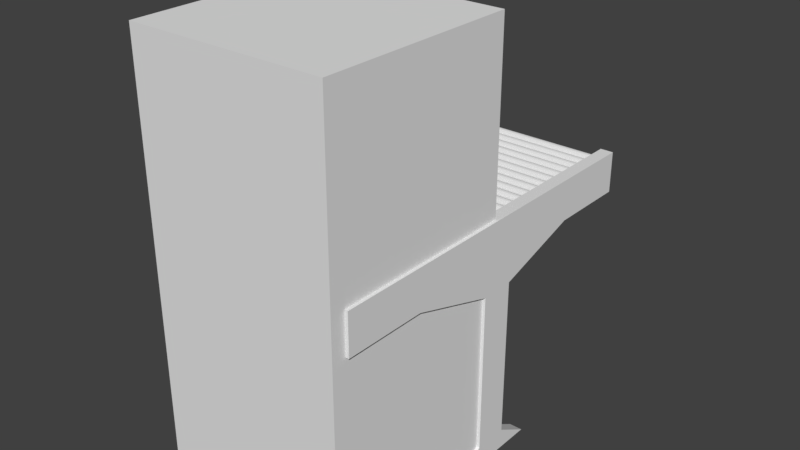 # Source: Builder.blend  (saved by Blender 2.79.0; exported with 4.5.12 LTS)
import bpy
from mathutils import Matrix  # noqa: F401  (used for matrix-valued properties, if any)

bpy.ops.wm.read_factory_settings(use_empty=True)
scene = bpy.context.scene
scene.name = 'Scene'

# ---- collections
col_collection_1 = bpy.data.collections.new('Collection 1'); scene.collection.children.link(col_collection_1)

# ---- materials (node trees are filled in below, after node groups)
mat_material_001 = bpy.data.materials.new('Material.001')
mat_material_001.alpha_threshold = 0.0
mat_material_001.use_transparent_shadow = False
mat_material_001.diffuse_color = (0.4575, 0.4408, 0.4277, 1.0)
mat_material_001.roughness = 0.5
mat_material = bpy.data.materials.new('Material')
mat_material.alpha_threshold = 0.0
mat_material.use_transparent_shadow = False
mat_material.roughness = 0.5
mat_material.line_color = (0.0, 0.0, 0.0, 1.0)

# ---- material node trees

# ---- world
world_world = bpy.data.worlds.new('World'); scene.world = world_world
world_world.color = (0.05088, 0.05088, 0.05088)
world_world.use_sun_shadow = False
world_world.sun_shadow_jitter_overblur = 0.0
world_world.cycles.sampling_method = 'MANUAL'

# ---- meshes
me_cube_003 = bpy.data.meshes.new('Cube.003')
me_cube_003.from_pydata([(-1.0, 2.506, -1.0), (-1.0, 2.506, 1.0), (-1.0, 3.974, -1.0), (-1.0, 3.974, 1.0), (1.0, -1.0, -1.0), (1.0, -1.0, 1.0), (1.0, 1.0, -1.0), (1.0, 1.0, 1.0), (0.7778, 3.974, -1.0), (0.5556, 1.0, -1.0), (0.3333, 3.974, -1.0), (0.1111, 1.0, -1.0), (-0.1111, 3.974, -1.0), (-0.3333, 1.0, -1.0), (-0.5556, 3.974, -1.0), (-0.7778, 1.0, -1.0), (-0.7778, 1.0, 1.0), (-0.5556, 3.974, 1.0), (-0.3333, 1.0, 1.0), (-0.1111, 3.974, 1.0), (0.1111, 1.0, 1.0), (0.3333, 3.974, 1.0), (0.5556, 1.0, 1.0), (0.7778, 3.974, 1.0), (-0.7778, -1.0, -1.0), (-0.5556, 2.506, -1.0), (-0.3333, -1.0, -1.0), (-0.1111, 2.506, -1.0), (0.1111, -1.0, -1.0), (0.3333, 2.506, -1.0), (0.5556, -1.0, -1.0), (0.7778, 2.506, -1.0), (0.7778, 2.506, 1.0), (0.5556, -1.0, 1.0), (0.3333, 2.506, 1.0), (0.1111, -1.0, 1.0), (-0.1111, 2.506, 1.0), (-0.3333, -1.0, 1.0), (-0.5556, 2.506, 1.0), (-0.7778, -1.0, 1.0)], [], [(0, 1, 3, 2), (8, 23, 7, 6), (6, 7, 5, 4), (24, 39, 1, 0), (8, 6, 4, 31), (16, 3, 1, 39), (7, 23, 32, 5), (23, 22, 33, 32), (22, 21, 34, 33), (21, 20, 35, 34), (20, 19, 36, 35), (19, 18, 37, 36), (18, 17, 38, 37), (17, 16, 39, 38), (2, 15, 24, 0), (15, 14, 25, 24), (14, 13, 26, 25), (13, 12, 27, 26), (12, 11, 28, 27), (11, 10, 29, 28), (10, 9, 30, 29), (9, 8, 31, 30), (4, 5, 32, 31), (31, 32, 33, 30), (30, 33, 34, 29), (29, 34, 35, 28), (28, 35, 36, 27), (27, 36, 37, 26), (26, 37, 38, 25), (25, 38, 39, 24), (2, 3, 16, 15), (15, 16, 17, 14), (14, 17, 18, 13), (13, 18, 19, 12), (12, 19, 20, 11), (11, 20, 21, 10), (10, 21, 22, 9), (9, 22, 23, 8)])
me_cube_003.materials.append(mat_material_001)
me_cube_003.use_remesh_preserve_volume = False
me_cube_003.use_remesh_preserve_attributes = False
me_cube_003.use_mirror_vertex_groups = False
me_cube_003.update()
me_cube_001 = bpy.data.meshes.new('Cube.001')
me_cube_001.from_pydata([(-0.741, -0.5044, 1.329), (-0.741, -0.5044, 2.953), (0.7605, -0.5044, 1.329), (0.7605, -0.5044, 2.953), (-0.9924, -1.015, -1.009), (-0.9924, -1.015, 3.235), (-0.9924, 0.9851, -1.009), (-0.9924, 0.9851, 3.235), (1.008, -1.015, -1.009), (1.008, -1.015, 3.235), (1.008, 0.9851, -1.009), (1.008, 0.9851, 3.235), (0.7605, 0.9851, 2.953), (0.7605, 0.9851, 1.329), (-0.741, 0.9851, 1.329), (-0.741, 0.9851, 2.953)], [], [(0, 14, 15, 1), (2, 0, 1, 3), (4, 5, 7, 6), (6, 7, 15, 14, 13, 11, 10), (10, 11, 9, 8), (8, 9, 5, 4), (6, 10, 8, 4), (11, 7, 5, 9), (13, 2, 3, 12), (11, 13, 12, 15, 7), (14, 0, 2, 13), (12, 3, 1, 15)])
_uv = me_cube_001.uv_layers.new(name='UVMap')
_uv.uv.foreach_set('vector', [0.0, 0.0, 1.0, 0.0, 1.0, 1.0, 0.0, 1.0, 0.0, 0.0, 1.0, 0.0, 1.0, 1.0, 0.0, 1.0, 0.0, 0.0, 1.0, 0.0, 1.0, 1.0, 0.0, 1.0, 0.5, 1.0, 0.8909, 0.8117, 0.9875, 0.3887, 0.7169, 0.04952, 0.2831, 0.04952, 0.01254, 0.3887, 0.1091, 0.8117, 0.0, 0.0, 1.0, 0.0, 1.0, 1.0, 0.0, 1.0, 0.0, 0.0, 1.0, 0.0, 1.0, 1.0, 0.0, 1.0, 0.0, 0.0, 1.0, 0.0, 1.0, 1.0, 0.0, 1.0, 0.0, 0.0, 1.0, 0.0, 1.0, 1.0, 0.0, 1.0, 0.0, 0.0, 1.0, 0.0, 1.0, 1.0, 0.0, 1.0, 0.5, 1.0, 0.9755, 0.6545, 0.7939, 0.09549, 0.2061, 0.09549, 0.02447, 0.6545, 0.0, 0.0, 1.0, 0.0, 1.0, 1.0, 0.0, 1.0, 0.0, 0.0, 1.0, 0.0, 1.0, 1.0, 0.0, 1.0])
me_cube_001.use_remesh_preserve_volume = False
me_cube_001.use_remesh_preserve_attributes = False
me_cube_001.use_mirror_vertex_groups = False
me_cube_001.update()
me_cylinder = bpy.data.meshes.new('Cylinder')
me_cylinder.from_pydata([(0.0, 1.0, -1.0), (0.0, 1.0, 1.0), (0.3827, 0.9239, -1.0), (0.3827, 0.9239, 1.0), (0.7071, 0.7071, -1.0), (0.7071, 0.7071, 1.0), (0.9239, 0.3827, -1.0), (0.9239, 0.3827, 1.0), (1.0, -4.371e-08, -1.0), (1.0, -4.371e-08, 1.0), (0.9239, -0.3827, -1.0), (0.9239, -0.3827, 1.0), (0.7071, -0.7071, -1.0), (0.7071, -0.7071, 1.0), (0.3827, -0.9239, -1.0), (0.3827, -0.9239, 1.0), (1.51e-07, -1.0, -1.0), (1.51e-07, -1.0, 1.0), (-0.3827, -0.9239, -1.0), (-0.3827, -0.9239, 1.0), (-0.7071, -0.7071, -1.0), (-0.7071, -0.7071, 1.0), (-0.9239, -0.3827, -1.0), (-0.9239, -0.3827, 1.0), (-1.0, 1.192e-08, -1.0), (-1.0, 1.192e-08, 1.0), (-0.9239, 0.3827, -1.0), (-0.9239, 0.3827, 1.0), (-0.7071, 0.7071, -1.0), (-0.7071, 0.7071, 1.0), (-0.3827, 0.9239, -1.0), (-0.3827, 0.9239, 1.0), (0.0, 3.6, -1.0), (0.0, 3.6, 1.0), (0.3827, 3.524, -1.0), (0.3827, 3.524, 1.0), (0.7071, 3.307, -1.0), (0.7071, 3.307, 1.0), (0.9239, 2.983, -1.0), (0.9239, 2.983, 1.0), (1.0, 2.6, -1.0), (1.0, 2.6, 1.0), (0.9239, 2.217, -1.0), (0.9239, 2.217, 1.0), (0.7071, 1.893, -1.0), (0.7071, 1.893, 1.0), (0.3827, 1.676, -1.0), (0.3827, 1.676, 1.0), (1.51e-07, 1.6, -1.0), (1.51e-07, 1.6, 1.0), (-0.3827, 1.676, -1.0), (-0.3827, 1.676, 1.0), (-0.7071, 1.893, -1.0), (-0.7071, 1.893, 1.0), (-0.9239, 2.217, -1.0), (-0.9239, 2.217, 1.0), (-1.0, 2.6, -1.0), (-1.0, 2.6, 1.0), (-0.9239, 2.983, -1.0), (-0.9239, 2.983, 1.0), (-0.7071, 3.307, -1.0), (-0.7071, 3.307, 1.0), (-0.3827, 3.524, -1.0), (-0.3827, 3.524, 1.0), (0.0, 6.2, -1.0), (0.0, 6.2, 1.0), (0.3827, 6.124, -1.0), (0.3827, 6.124, 1.0), (0.7071, 5.907, -1.0), (0.7071, 5.907, 1.0), (0.9239, 5.583, -1.0), (0.9239, 5.583, 1.0), (1.0, 5.2, -1.0), (1.0, 5.2, 1.0), (0.9239, 4.817, -1.0), (0.9239, 4.817, 1.0), (0.7071, 4.493, -1.0), (0.7071, 4.493, 1.0), (0.3827, 4.276, -1.0), (0.3827, 4.276, 1.0), (1.51e-07, 4.2, -1.0), (1.51e-07, 4.2, 1.0), (-0.3827, 4.276, -1.0), (-0.3827, 4.276, 1.0), (-0.7071, 4.493, -1.0), (-0.7071, 4.493, 1.0), (-0.9239, 4.817, -1.0), (-0.9239, 4.817, 1.0), (-1.0, 5.2, -1.0), (-1.0, 5.2, 1.0), (-0.9239, 5.583, -1.0), (-0.9239, 5.583, 1.0), (-0.7071, 5.907, -1.0), (-0.7071, 5.907, 1.0), (-0.3827, 6.124, -1.0), (-0.3827, 6.124, 1.0), (0.0, 8.8, -1.0), (0.0, 8.8, 1.0), (0.3827, 8.724, -1.0), (0.3827, 8.724, 1.0), (0.7071, 8.507, -1.0), (0.7071, 8.507, 1.0), (0.9239, 8.183, -1.0), (0.9239, 8.183, 1.0), (1.0, 7.8, -1.0), (1.0, 7.8, 1.0), (0.9239, 7.417, -1.0), (0.9239, 7.417, 1.0), (0.7071, 7.093, -1.0), (0.7071, 7.093, 1.0), (0.3827, 6.876, -1.0), (0.3827, 6.876, 1.0), (1.51e-07, 6.8, -1.0), (1.51e-07, 6.8, 1.0), (-0.3827, 6.876, -1.0), (-0.3827, 6.876, 1.0), (-0.7071, 7.093, -1.0), (-0.7071, 7.093, 1.0), (-0.9239, 7.417, -1.0), (-0.9239, 7.417, 1.0), (-1.0, 7.8, -1.0), (-1.0, 7.8, 1.0), (-0.9239, 8.183, -1.0), (-0.9239, 8.183, 1.0), (-0.7071, 8.507, -1.0), (-0.7071, 8.507, 1.0), (-0.3827, 8.724, -1.0), (-0.3827, 8.724, 1.0), (0.0, 11.4, -1.0), (0.0, 11.4, 1.0), (0.3827, 11.32, -1.0), (0.3827, 11.32, 1.0), (0.7071, 11.11, -1.0), (0.7071, 11.11, 1.0), (0.9239, 10.78, -1.0), (0.9239, 10.78, 1.0), (1.0, 10.4, -1.0), (1.0, 10.4, 1.0), (0.9239, 10.02, -1.0), (0.9239, 10.02, 1.0), (0.7071, 9.693, -1.0), (0.7071, 9.693, 1.0), (0.3827, 9.476, -1.0), (0.3827, 9.476, 1.0), (1.51e-07, 9.4, -1.0), (1.51e-07, 9.4, 1.0), (-0.3827, 9.476, -1.0), (-0.3827, 9.476, 1.0), (-0.7071, 9.693, -1.0), (-0.7071, 9.693, 1.0), (-0.9239, 10.02, -1.0), (-0.9239, 10.02, 1.0), (-1.0, 10.4, -1.0), (-1.0, 10.4, 1.0), (-0.9239, 10.78, -1.0), (-0.9239, 10.78, 1.0), (-0.7071, 11.11, -1.0), (-0.7071, 11.11, 1.0), (-0.3827, 11.32, -1.0), (-0.3827, 11.32, 1.0), (0.0, 14.0, -1.0), (0.0, 14.0, 1.0), (0.3827, 13.92, -1.0), (0.3827, 13.92, 1.0), (0.7071, 13.71, -1.0), (0.7071, 13.71, 1.0), (0.9239, 13.38, -1.0), (0.9239, 13.38, 1.0), (1.0, 13.0, -1.0), (1.0, 13.0, 1.0), (0.9239, 12.62, -1.0), (0.9239, 12.62, 1.0), (0.7071, 12.29, -1.0), (0.7071, 12.29, 1.0), (0.3827, 12.08, -1.0), (0.3827, 12.08, 1.0), (1.51e-07, 12.0, -1.0), (1.51e-07, 12.0, 1.0), (-0.3827, 12.08, -1.0), (-0.3827, 12.08, 1.0), (-0.7071, 12.29, -1.0), (-0.7071, 12.29, 1.0), (-0.9239, 12.62, -1.0), (-0.9239, 12.62, 1.0), (-1.0, 13.0, -1.0), (-1.0, 13.0, 1.0), (-0.9239, 13.38, -1.0), (-0.9239, 13.38, 1.0), (-0.7071, 13.71, -1.0), (-0.7071, 13.71, 1.0), (-0.3827, 13.92, -1.0), (-0.3827, 13.92, 1.0), (0.0, 16.6, -1.0), (0.0, 16.6, 1.0), (0.3827, 16.52, -1.0), (0.3827, 16.52, 1.0), (0.7071, 16.31, -1.0), (0.7071, 16.31, 1.0), (0.9239, 15.98, -1.0), (0.9239, 15.98, 1.0), (1.0, 15.6, -1.0), (1.0, 15.6, 1.0), (0.9239, 15.22, -1.0), (0.9239, 15.22, 1.0), (0.7071, 14.89, -1.0), (0.7071, 14.89, 1.0), (0.3827, 14.68, -1.0), (0.3827, 14.68, 1.0), (1.51e-07, 14.6, -1.0), (1.51e-07, 14.6, 1.0), (-0.3827, 14.68, -1.0), (-0.3827, 14.68, 1.0), (-0.7071, 14.89, -1.0), (-0.7071, 14.89, 1.0), (-0.9239, 15.22, -1.0), (-0.9239, 15.22, 1.0), (-1.0, 15.6, -1.0), (-1.0, 15.6, 1.0), (-0.9239, 15.98, -1.0), (-0.9239, 15.98, 1.0), (-0.7071, 16.31, -1.0), (-0.7071, 16.31, 1.0), (-0.3827, 16.52, -1.0), (-0.3827, 16.52, 1.0), (0.0, 19.2, -1.0), (0.0, 19.2, 1.0), (0.3827, 19.12, -1.0), (0.3827, 19.12, 1.0), (0.7071, 18.91, -1.0), (0.7071, 18.91, 1.0), (0.9239, 18.58, -1.0), (0.9239, 18.58, 1.0), (1.0, 18.2, -1.0), (1.0, 18.2, 1.0), (0.9239, 17.82, -1.0), (0.9239, 17.82, 1.0), (0.7071, 17.49, -1.0), (0.7071, 17.49, 1.0), (0.3827, 17.28, -1.0), (0.3827, 17.28, 1.0), (1.51e-07, 17.2, -1.0), (1.51e-07, 17.2, 1.0), (-0.3827, 17.28, -1.0), (-0.3827, 17.28, 1.0), (-0.7071, 17.49, -1.0), (-0.7071, 17.49, 1.0), (-0.9239, 17.82, -1.0), (-0.9239, 17.82, 1.0), (-1.0, 18.2, -1.0), (-1.0, 18.2, 1.0), (-0.9239, 18.58, -1.0), (-0.9239, 18.58, 1.0), (-0.7071, 18.91, -1.0), (-0.7071, 18.91, 1.0), (-0.3827, 19.12, -1.0), (-0.3827, 19.12, 1.0), (0.0, 21.8, -1.0), (0.0, 21.8, 1.0), (0.3827, 21.72, -1.0), (0.3827, 21.72, 1.0), (0.7071, 21.51, -1.0), (0.7071, 21.51, 1.0), (0.9239, 21.18, -1.0), (0.9239, 21.18, 1.0), (1.0, 20.8, -1.0), (1.0, 20.8, 1.0), (0.9239, 20.42, -1.0), (0.9239, 20.42, 1.0), (0.7071, 20.09, -1.0), (0.7071, 20.09, 1.0), (0.3827, 19.88, -1.0), (0.3827, 19.88, 1.0), (1.51e-07, 19.8, -1.0), (1.51e-07, 19.8, 1.0), (-0.3827, 19.88, -1.0), (-0.3827, 19.88, 1.0), (-0.7071, 20.09, -1.0), (-0.7071, 20.09, 1.0), (-0.9239, 20.42, -1.0), (-0.9239, 20.42, 1.0), (-1.0, 20.8, -1.0), (-1.0, 20.8, 1.0), (-0.9239, 21.18, -1.0), (-0.9239, 21.18, 1.0), (-0.7071, 21.51, -1.0), (-0.7071, 21.51, 1.0), (-0.3827, 21.72, -1.0), (-0.3827, 21.72, 1.0), (0.0, 24.4, -1.0), (0.0, 24.4, 1.0), (0.3827, 24.32, -1.0), (0.3827, 24.32, 1.0), (0.7071, 24.11, -1.0), (0.7071, 24.11, 1.0), (0.9239, 23.78, -1.0), (0.9239, 23.78, 1.0), (1.0, 23.4, -1.0), (1.0, 23.4, 1.0), (0.9239, 23.02, -1.0), (0.9239, 23.02, 1.0), (0.7071, 22.69, -1.0), (0.7071, 22.69, 1.0), (0.3827, 22.48, -1.0), (0.3827, 22.48, 1.0), (1.51e-07, 22.4, -1.0), (1.51e-07, 22.4, 1.0), (-0.3827, 22.48, -1.0), (-0.3827, 22.48, 1.0), (-0.7071, 22.69, -1.0), (-0.7071, 22.69, 1.0), (-0.9239, 23.02, -1.0), (-0.9239, 23.02, 1.0), (-1.0, 23.4, -1.0), (-1.0, 23.4, 1.0), (-0.9239, 23.78, -1.0), (-0.9239, 23.78, 1.0), (-0.7071, 24.11, -1.0), (-0.7071, 24.11, 1.0), (-0.3827, 24.32, -1.0), (-0.3827, 24.32, 1.0), (0.0, 27.0, -1.0), (0.0, 27.0, 1.0), (0.3827, 26.92, -1.0), (0.3827, 26.92, 1.0), (0.7071, 26.71, -1.0), (0.7071, 26.71, 1.0), (0.9239, 26.38, -1.0), (0.9239, 26.38, 1.0), (1.0, 26.0, -1.0), (1.0, 26.0, 1.0), (0.9239, 25.62, -1.0), (0.9239, 25.62, 1.0), (0.7071, 25.29, -1.0), (0.7071, 25.29, 1.0), (0.3827, 25.08, -1.0), (0.3827, 25.08, 1.0), (1.51e-07, 25.0, -1.0), (1.51e-07, 25.0, 1.0), (-0.3827, 25.08, -1.0), (-0.3827, 25.08, 1.0), (-0.7071, 25.29, -1.0), (-0.7071, 25.29, 1.0), (-0.9239, 25.62, -1.0), (-0.9239, 25.62, 1.0), (-1.0, 26.0, -1.0), (-1.0, 26.0, 1.0), (-0.9239, 26.38, -1.0), (-0.9239, 26.38, 1.0), (-0.7071, 26.71, -1.0), (-0.7071, 26.71, 1.0), (-0.3827, 26.92, -1.0), (-0.3827, 26.92, 1.0), (0.0, 29.6, -1.0), (0.0, 29.6, 1.0), (0.3827, 29.52, -1.0), (0.3827, 29.52, 1.0), (0.7071, 29.31, -1.0), (0.7071, 29.31, 1.0), (0.9239, 28.98, -1.0), (0.9239, 28.98, 1.0), (1.0, 28.6, -1.0), (1.0, 28.6, 1.0), (0.9239, 28.22, -1.0), (0.9239, 28.22, 1.0), (0.7071, 27.89, -1.0), (0.7071, 27.89, 1.0), (0.3827, 27.68, -1.0), (0.3827, 27.68, 1.0), (1.51e-07, 27.6, -1.0), (1.51e-07, 27.6, 1.0), (-0.3827, 27.68, -1.0), (-0.3827, 27.68, 1.0), (-0.7071, 27.89, -1.0), (-0.7071, 27.89, 1.0), (-0.9239, 28.22, -1.0), (-0.9239, 28.22, 1.0), (-1.0, 28.6, -1.0), (-1.0, 28.6, 1.0), (-0.9239, 28.98, -1.0), (-0.9239, 28.98, 1.0), (-0.7071, 29.31, -1.0), (-0.7071, 29.31, 1.0), (-0.3827, 29.52, -1.0), (-0.3827, 29.52, 1.0), (0.0, 32.2, -1.0), (0.0, 32.2, 1.0), (0.3827, 32.12, -1.0), (0.3827, 32.12, 1.0), (0.7071, 31.91, -1.0), (0.7071, 31.91, 1.0), (0.9239, 31.58, -1.0), (0.9239, 31.58, 1.0), (1.0, 31.2, -1.0), (1.0, 31.2, 1.0), (0.9239, 30.82, -1.0), (0.9239, 30.82, 1.0), (0.7071, 30.49, -1.0), (0.7071, 30.49, 1.0), (0.3827, 30.28, -1.0), (0.3827, 30.28, 1.0), (1.51e-07, 30.2, -1.0), (1.51e-07, 30.2, 1.0), (-0.3827, 30.28, -1.0), (-0.3827, 30.28, 1.0), (-0.7071, 30.49, -1.0), (-0.7071, 30.49, 1.0), (-0.9239, 30.82, -1.0), (-0.9239, 30.82, 1.0), (-1.0, 31.2, -1.0), (-1.0, 31.2, 1.0), (-0.9239, 31.58, -1.0), (-0.9239, 31.58, 1.0), (-0.7071, 31.91, -1.0), (-0.7071, 31.91, 1.0), (-0.3827, 32.12, -1.0), (-0.3827, 32.12, 1.0), (0.0, 34.8, -1.0), (0.0, 34.8, 1.0), (0.3827, 34.72, -1.0), (0.3827, 34.72, 1.0), (0.7071, 34.51, -1.0), (0.7071, 34.51, 1.0), (0.9239, 34.18, -1.0), (0.9239, 34.18, 1.0), (1.0, 33.8, -1.0), (1.0, 33.8, 1.0), (0.9239, 33.42, -1.0), (0.9239, 33.42, 1.0), (0.7071, 33.09, -1.0), (0.7071, 33.09, 1.0), (0.3827, 32.88, -1.0), (0.3827, 32.88, 1.0), (1.51e-07, 32.8, -1.0), (1.51e-07, 32.8, 1.0), (-0.3827, 32.88, -1.0), (-0.3827, 32.88, 1.0), (-0.7071, 33.09, -1.0), (-0.7071, 33.09, 1.0), (-0.9239, 33.42, -1.0), (-0.9239, 33.42, 1.0), (-1.0, 33.8, -1.0), (-1.0, 33.8, 1.0), (-0.9239, 34.18, -1.0), (-0.9239, 34.18, 1.0), (-0.7071, 34.51, -1.0), (-0.7071, 34.51, 1.0), (-0.3827, 34.72, -1.0), (-0.3827, 34.72, 1.0), (0.0, 37.4, -1.0), (0.0, 37.4, 1.0), (0.3827, 37.32, -1.0), (0.3827, 37.32, 1.0), (0.7071, 37.11, -1.0), (0.7071, 37.11, 1.0), (0.9239, 36.78, -1.0), (0.9239, 36.78, 1.0), (1.0, 36.4, -1.0), (1.0, 36.4, 1.0), (0.9239, 36.02, -1.0), (0.9239, 36.02, 1.0), (0.7071, 35.69, -1.0), (0.7071, 35.69, 1.0), (0.3827, 35.48, -1.0), (0.3827, 35.48, 1.0), (1.51e-07, 35.4, -1.0), (1.51e-07, 35.4, 1.0), (-0.3827, 35.48, -1.0), (-0.3827, 35.48, 1.0), (-0.7071, 35.69, -1.0), (-0.7071, 35.69, 1.0), (-0.9239, 36.02, -1.0), (-0.9239, 36.02, 1.0), (-1.0, 36.4, -1.0), (-1.0, 36.4, 1.0), (-0.9239, 36.78, -1.0), (-0.9239, 36.78, 1.0), (-0.7071, 37.11, -1.0), (-0.7071, 37.11, 1.0), (-0.3827, 37.32, -1.0), (-0.3827, 37.32, 1.0), (0.0, 40.0, -1.0), (0.0, 40.0, 1.0), (0.3827, 39.92, -1.0), (0.3827, 39.92, 1.0), (0.7071, 39.71, -1.0), (0.7071, 39.71, 1.0), (0.9239, 39.38, -1.0), (0.9239, 39.38, 1.0), (1.0, 39.0, -1.0), (1.0, 39.0, 1.0), (0.9239, 38.62, -1.0), (0.9239, 38.62, 1.0), (0.7071, 38.29, -1.0), (0.7071, 38.29, 1.0), (0.3827, 38.08, -1.0), (0.3827, 38.08, 1.0), (1.51e-07, 38.0, -1.0), (1.51e-07, 38.0, 1.0), (-0.3827, 38.08, -1.0), (-0.3827, 38.08, 1.0), (-0.7071, 38.29, -1.0), (-0.7071, 38.29, 1.0), (-0.9239, 38.62, -1.0), (-0.9239, 38.62, 1.0), (-1.0, 39.0, -1.0), (-1.0, 39.0, 1.0), (-0.9239, 39.38, -1.0), (-0.9239, 39.38, 1.0), (-0.7071, 39.71, -1.0), (-0.7071, 39.71, 1.0), (-0.3827, 39.92, -1.0), (-0.3827, 39.92, 1.0), (0.0, 42.6, -1.0), (0.0, 42.6, 1.0), (0.3827, 42.52, -1.0), (0.3827, 42.52, 1.0), (0.7071, 42.31, -1.0), (0.7071, 42.31, 1.0), (0.9239, 41.98, -1.0), (0.9239, 41.98, 1.0), (1.0, 41.6, -1.0), (1.0, 41.6, 1.0), (0.9239, 41.22, -1.0), (0.9239, 41.22, 1.0), (0.7071, 40.89, -1.0), (0.7071, 40.89, 1.0), (0.3827, 40.68, -1.0), (0.3827, 40.68, 1.0), (1.51e-07, 40.6, -1.0), (1.51e-07, 40.6, 1.0), (-0.3827, 40.68, -1.0), (-0.3827, 40.68, 1.0), (-0.7071, 40.89, -1.0), (-0.7071, 40.89, 1.0), (-0.9239, 41.22, -1.0), (-0.9239, 41.22, 1.0), (-1.0, 41.6, -1.0), (-1.0, 41.6, 1.0), (-0.9239, 41.98, -1.0), (-0.9239, 41.98, 1.0), (-0.7071, 42.31, -1.0), (-0.7071, 42.31, 1.0), (-0.3827, 42.52, -1.0), (-0.3827, 42.52, 1.0), (0.0, 45.2, -1.0), (0.0, 45.2, 1.0), (0.3827, 45.12, -1.0), (0.3827, 45.12, 1.0), (0.7071, 44.91, -1.0), (0.7071, 44.91, 1.0), (0.9239, 44.58, -1.0), (0.9239, 44.58, 1.0), (1.0, 44.2, -1.0), (1.0, 44.2, 1.0), (0.9239, 43.82, -1.0), (0.9239, 43.82, 1.0), (0.7071, 43.49, -1.0), (0.7071, 43.49, 1.0), (0.3827, 43.28, -1.0), (0.3827, 43.28, 1.0), (1.51e-07, 43.2, -1.0), (1.51e-07, 43.2, 1.0), (-0.3827, 43.28, -1.0), (-0.3827, 43.28, 1.0), (-0.7071, 43.49, -1.0), (-0.7071, 43.49, 1.0), (-0.9239, 43.82, -1.0), (-0.9239, 43.82, 1.0), (-1.0, 44.2, -1.0), (-1.0, 44.2, 1.0), (-0.9239, 44.58, -1.0), (-0.9239, 44.58, 1.0), (-0.7071, 44.91, -1.0), (-0.7071, 44.91, 1.0), (-0.3827, 45.12, -1.0), (-0.3827, 45.12, 1.0), (0.0, 47.8, -1.0), (0.0, 47.8, 1.0), (0.3827, 47.72, -1.0), (0.3827, 47.72, 1.0), (0.7071, 47.51, -1.0), (0.7071, 47.51, 1.0), (0.9239, 47.18, -1.0), (0.9239, 47.18, 1.0), (1.0, 46.8, -1.0), (1.0, 46.8, 1.0), (0.9239, 46.42, -1.0), (0.9239, 46.42, 1.0), (0.7071, 46.09, -1.0), (0.7071, 46.09, 1.0), (0.3827, 45.88, -1.0), (0.3827, 45.88, 1.0), (1.51e-07, 45.8, -1.0), (1.51e-07, 45.8, 1.0), (-0.3827, 45.88, -1.0), (-0.3827, 45.88, 1.0), (-0.7071, 46.09, -1.0), (-0.7071, 46.09, 1.0), (-0.9239, 46.42, -1.0), (-0.9239, 46.42, 1.0), (-1.0, 46.8, -1.0), (-1.0, 46.8, 1.0), (-0.9239, 47.18, -1.0), (-0.9239, 47.18, 1.0), (-0.7071, 47.51, -1.0), (-0.7071, 47.51, 1.0), (-0.3827, 47.72, -1.0), (-0.3827, 47.72, 1.0), (0.0, 50.4, -1.0), (0.0, 50.4, 1.0), (0.3827, 50.32, -1.0), (0.3827, 50.32, 1.0), (0.7071, 50.11, -1.0), (0.7071, 50.11, 1.0), (0.9239, 49.78, -1.0), (0.9239, 49.78, 1.0), (1.0, 49.4, -1.0), (1.0, 49.4, 1.0), (0.9239, 49.02, -1.0), (0.9239, 49.02, 1.0), (0.7071, 48.69, -1.0), (0.7071, 48.69, 1.0), (0.3827, 48.48, -1.0), (0.3827, 48.48, 1.0), (1.51e-07, 48.4, -1.0), (1.51e-07, 48.4, 1.0), (-0.3827, 48.48, -1.0), (-0.3827, 48.48, 1.0), (-0.7071, 48.69, -1.0), (-0.7071, 48.69, 1.0), (-0.9239, 49.02, -1.0), (-0.9239, 49.02, 1.0), (-1.0, 49.4, -1.0), (-1.0, 49.4, 1.0), (-0.9239, 49.78, -1.0), (-0.9239, 49.78, 1.0), (-0.7071, 50.11, -1.0), (-0.7071, 50.11, 1.0), (-0.3827, 50.32, -1.0), (-0.3827, 50.32, 1.0), (0.0, 53.0, -1.0), (0.0, 53.0, 1.0), (0.3827, 52.92, -1.0), (0.3827, 52.92, 1.0), (0.7071, 52.71, -1.0), (0.7071, 52.71, 1.0), (0.9239, 52.38, -1.0), (0.9239, 52.38, 1.0), (1.0, 52.0, -1.0), (1.0, 52.0, 1.0), (0.9239, 51.62, -1.0), (0.9239, 51.62, 1.0), (0.7071, 51.29, -1.0), (0.7071, 51.29, 1.0), (0.3827, 51.08, -1.0), (0.3827, 51.08, 1.0), (1.51e-07, 51.0, -1.0), (1.51e-07, 51.0, 1.0), (-0.3827, 51.08, -1.0), (-0.3827, 51.08, 1.0), (-0.7071, 51.29, -1.0), (-0.7071, 51.29, 1.0), (-0.9239, 51.62, -1.0), (-0.9239, 51.62, 1.0), (-1.0, 52.0, -1.0), (-1.0, 52.0, 1.0), (-0.9239, 52.38, -1.0), (-0.9239, 52.38, 1.0), (-0.7071, 52.71, -1.0), (-0.7071, 52.71, 1.0), (-0.3827, 52.92, -1.0), (-0.3827, 52.92, 1.0), (0.0, 55.6, -1.0), (0.0, 55.6, 1.0), (0.3827, 55.52, -1.0), (0.3827, 55.52, 1.0), (0.7071, 55.31, -1.0), (0.7071, 55.31, 1.0), (0.9239, 54.98, -1.0), (0.9239, 54.98, 1.0), (1.0, 54.6, -1.0), (1.0, 54.6, 1.0), (0.9239, 54.22, -1.0), (0.9239, 54.22, 1.0), (0.7071, 53.89, -1.0), (0.7071, 53.89, 1.0), (0.3827, 53.68, -1.0), (0.3827, 53.68, 1.0), (1.51e-07, 53.6, -1.0), (1.51e-07, 53.6, 1.0), (-0.3827, 53.68, -1.0), (-0.3827, 53.68, 1.0), (-0.7071, 53.89, -1.0), (-0.7071, 53.89, 1.0), (-0.9239, 54.22, -1.0), (-0.9239, 54.22, 1.0), (-1.0, 54.6, -1.0), (-1.0, 54.6, 1.0), (-0.9239, 54.98, -1.0), (-0.9239, 54.98, 1.0), (-0.7071, 55.31, -1.0), (-0.7071, 55.31, 1.0), (-0.3827, 55.52, -1.0), (-0.3827, 55.52, 1.0), (0.0, 58.2, -1.0), (0.0, 58.2, 1.0), (0.3827, 58.12, -1.0), (0.3827, 58.12, 1.0), (0.7071, 57.91, -1.0), (0.7071, 57.91, 1.0), (0.9239, 57.58, -1.0), (0.9239, 57.58, 1.0), (1.0, 57.2, -1.0), (1.0, 57.2, 1.0), (0.9239, 56.82, -1.0), (0.9239, 56.82, 1.0), (0.7071, 56.49, -1.0), (0.7071, 56.49, 1.0), (0.3827, 56.28, -1.0), (0.3827, 56.28, 1.0), (1.51e-07, 56.2, -1.0), (1.51e-07, 56.2, 1.0), (-0.3827, 56.28, -1.0), (-0.3827, 56.28, 1.0), (-0.7071, 56.49, -1.0), (-0.7071, 56.49, 1.0), (-0.9239, 56.82, -1.0), (-0.9239, 56.82, 1.0), (-1.0, 57.2, -1.0), (-1.0, 57.2, 1.0), (-0.9239, 57.58, -1.0), (-0.9239, 57.58, 1.0), (-0.7071, 57.91, -1.0), (-0.7071, 57.91, 1.0), (-0.3827, 58.12, -1.0), (-0.3827, 58.12, 1.0), (0.0, 60.8, -1.0), (0.0, 60.8, 1.0), (0.3827, 60.72, -1.0), (0.3827, 60.72, 1.0), (0.7071, 60.51, -1.0), (0.7071, 60.51, 1.0), (0.9239, 60.18, -1.0), (0.9239, 60.18, 1.0), (1.0, 59.8, -1.0), (1.0, 59.8, 1.0), (0.9239, 59.42, -1.0), (0.9239, 59.42, 1.0), (0.7071, 59.09, -1.0), (0.7071, 59.09, 1.0), (0.3827, 58.88, -1.0), (0.3827, 58.88, 1.0), (1.51e-07, 58.8, -1.0), (1.51e-07, 58.8, 1.0), (-0.3827, 58.88, -1.0), (-0.3827, 58.88, 1.0), (-0.7071, 59.09, -1.0), (-0.7071, 59.09, 1.0), (-0.9239, 59.42, -1.0), (-0.9239, 59.42, 1.0), (-1.0, 59.8, -1.0), (-1.0, 59.8, 1.0), (-0.9239, 60.18, -1.0), (-0.9239, 60.18, 1.0), (-0.7071, 60.51, -1.0), (-0.7071, 60.51, 1.0), (-0.3827, 60.72, -1.0), (-0.3827, 60.72, 1.0), (0.0, 63.4, -1.0), (0.0, 63.4, 1.0), (0.3827, 63.32, -1.0), (0.3827, 63.32, 1.0), (0.7071, 63.11, -1.0), (0.7071, 63.11, 1.0), (0.9239, 62.78, -1.0), (0.9239, 62.78, 1.0), (1.0, 62.4, -1.0), (1.0, 62.4, 1.0), (0.9239, 62.02, -1.0), (0.9239, 62.02, 1.0), (0.7071, 61.69, -1.0), (0.7071, 61.69, 1.0), (0.3827, 61.48, -1.0), (0.3827, 61.48, 1.0), (1.51e-07, 61.4, -1.0), (1.51e-07, 61.4, 1.0), (-0.3827, 61.48, -1.0), (-0.3827, 61.48, 1.0), (-0.7071, 61.69, -1.0), (-0.7071, 61.69, 1.0), (-0.9239, 62.02, -1.0), (-0.9239, 62.02, 1.0), (-1.0, 62.4, -1.0), (-1.0, 62.4, 1.0), (-0.9239, 62.78, -1.0), (-0.9239, 62.78, 1.0), (-0.7071, 63.11, -1.0), (-0.7071, 63.11, 1.0), (-0.3827, 63.32, -1.0), (-0.3827, 63.32, 1.0), (0.0, 66.0, -1.0), (0.0, 66.0, 1.0), (0.3827, 65.92, -1.0), (0.3827, 65.92, 1.0), (0.7071, 65.71, -1.0), (0.7071, 65.71, 1.0), (0.9239, 65.38, -1.0), (0.9239, 65.38, 1.0), (1.0, 65.0, -1.0), (1.0, 65.0, 1.0), (0.9239, 64.62, -1.0), (0.9239, 64.62, 1.0), (0.7071, 64.29, -1.0), (0.7071, 64.29, 1.0), (0.3827, 64.08, -1.0), (0.3827, 64.08, 1.0), (1.51e-07, 64.0, -1.0), (1.51e-07, 64.0, 1.0), (-0.3827, 64.08, -1.0), (-0.3827, 64.08, 1.0), (-0.7071, 64.29, -1.0), (-0.7071, 64.29, 1.0), (-0.9239, 64.62, -1.0), (-0.9239, 64.62, 1.0), (-1.0, 65.0, -1.0), (-1.0, 65.0, 1.0), (-0.9239, 65.38, -1.0), (-0.9239, 65.38, 1.0), (-0.7071, 65.71, -1.0), (-0.7071, 65.71, 1.0), (-0.3827, 65.92, -1.0), (-0.3827, 65.92, 1.0), (0.0, 68.6, -1.0), (0.0, 68.6, 1.0), (0.3827, 68.52, -1.0), (0.3827, 68.52, 1.0), (0.7071, 68.31, -1.0), (0.7071, 68.31, 1.0), (0.9239, 67.98, -1.0), (0.9239, 67.98, 1.0), (1.0, 67.6, -1.0), (1.0, 67.6, 1.0), (0.9239, 67.22, -1.0), (0.9239, 67.22, 1.0), (0.7071, 66.89, -1.0), (0.7071, 66.89, 1.0), (0.3827, 66.68, -1.0), (0.3827, 66.68, 1.0), (1.51e-07, 66.6, -1.0), (1.51e-07, 66.6, 1.0), (-0.3827, 66.68, -1.0), (-0.3827, 66.68, 1.0), (-0.7071, 66.89, -1.0), (-0.7071, 66.89, 1.0), (-0.9239, 67.22, -1.0), (-0.9239, 67.22, 1.0), (-1.0, 67.6, -1.0), (-1.0, 67.6, 1.0), (-0.9239, 67.98, -1.0), (-0.9239, 67.98, 1.0), (-0.7071, 68.31, -1.0), (-0.7071, 68.31, 1.0), (-0.3827, 68.52, -1.0), (-0.3827, 68.52, 1.0), (0.0, 71.2, -1.0), (0.0, 71.2, 1.0), (0.3827, 71.12, -1.0), (0.3827, 71.12, 1.0), (0.7071, 70.91, -1.0), (0.7071, 70.91, 1.0), (0.9239, 70.58, -1.0), (0.9239, 70.58, 1.0), (1.0, 70.2, -1.0), (1.0, 70.2, 1.0), (0.9239, 69.82, -1.0), (0.9239, 69.82, 1.0), (0.7071, 69.49, -1.0), (0.7071, 69.49, 1.0), (0.3827, 69.28, -1.0), (0.3827, 69.28, 1.0), (1.51e-07, 69.2, -1.0), (1.51e-07, 69.2, 1.0), (-0.3827, 69.28, -1.0), (-0.3827, 69.28, 1.0), (-0.7071, 69.49, -1.0), (-0.7071, 69.49, 1.0), (-0.9239, 69.82, -1.0), (-0.9239, 69.82, 1.0), (-1.0, 70.2, -1.0), (-1.0, 70.2, 1.0), (-0.9239, 70.58, -1.0), (-0.9239, 70.58, 1.0), (-0.7071, 70.91, -1.0), (-0.7071, 70.91, 1.0), (-0.3827, 71.12, -1.0), (-0.3827, 71.12, 1.0)], [], [(0, 1, 3, 2), (2, 3, 5, 4), (4, 5, 7, 6), (6, 7, 9, 8), (8, 9, 11, 10), (10, 11, 13, 12), (12, 13, 15, 14), (14, 15, 17, 16), (16, 17, 19, 18), (18, 19, 21, 20), (20, 21, 23, 22), (22, 23, 25, 24), (24, 25, 27, 26), (26, 27, 29, 28), (3, 1, 31, 29, 27, 25, 23, 21, 19, 17, 15, 13, 11, 9, 7, 5), (28, 29, 31, 30), (30, 31, 1, 0), (0, 2, 4, 6, 8, 10, 12, 14, 16, 18, 20, 22, 24, 26, 28, 30), (32, 33, 35, 34), (34, 35, 37, 36), (36, 37, 39, 38), (38, 39, 41, 40), (40, 41, 43, 42), (42, 43, 45, 44), (44, 45, 47, 46), (46, 47, 49, 48), (48, 49, 51, 50), (50, 51, 53, 52), (52, 53, 55, 54), (54, 55, 57, 56), (56, 57, 59, 58), (58, 59, 61, 60), (35, 33, 63, 61, 59, 57, 55, 53, 51, 49, 47, 45, 43, 41, 39, 37), (60, 61, 63, 62), (62, 63, 33, 32), (32, 34, 36, 38, 40, 42, 44, 46, 48, 50, 52, 54, 56, 58, 60, 62), (64, 65, 67, 66), (66, 67, 69, 68), (68, 69, 71, 70), (70, 71, 73, 72), (72, 73, 75, 74), (74, 75, 77, 76), (76, 77, 79, 78), (78, 79, 81, 80), (80, 81, 83, 82), (82, 83, 85, 84), (84, 85, 87, 86), (86, 87, 89, 88), (88, 89, 91, 90), (90, 91, 93, 92), (67, 65, 95, 93, 91, 89, 87, 85, 83, 81, 79, 77, 75, 73, 71, 69), (92, 93, 95, 94), (94, 95, 65, 64), (64, 66, 68, 70, 72, 74, 76, 78, 80, 82, 84, 86, 88, 90, 92, 94), (96, 97, 99, 98), (98, 99, 101, 100), (100, 101, 103, 102), (102, 103, 105, 104), (104, 105, 107, 106), (106, 107, 109, 108), (108, 109, 111, 110), (110, 111, 113, 112), (112, 113, 115, 114), (114, 115, 117, 116), (116, 117, 119, 118), (118, 119, 121, 120), (120, 121, 123, 122), (122, 123, 125, 124), (99, 97, 127, 125, 123, 121, 119, 117, 115, 113, 111, 109, 107, 105, 103, 101), (124, 125, 127, 126), (126, 127, 97, 96), (96, 98, 100, 102, 104, 106, 108, 110, 112, 114, 116, 118, 120, 122, 124, 126), (128, 129, 131, 130), (130, 131, 133, 132), (132, 133, 135, 134), (134, 135, 137, 136), (136, 137, 139, 138), (138, 139, 141, 140), (140, 141, 143, 142), (142, 143, 145, 144), (144, 145, 147, 146), (146, 147, 149, 148), (148, 149, 151, 150), (150, 151, 153, 152), (152, 153, 155, 154), (154, 155, 157, 156), (131, 129, 159, 157, 155, 153, 151, 149, 147, 145, 143, 141, 139, 137, 135, 133), (156, 157, 159, 158), (158, 159, 129, 128), (128, 130, 132, 134, 136, 138, 140, 142, 144, 146, 148, 150, 152, 154, 156, 158), (160, 161, 163, 162), (162, 163, 165, 164), (164, 165, 167, 166), (166, 167, 169, 168), (168, 169, 171, 170), (170, 171, 173, 172), (172, 173, 175, 174), (174, 175, 177, 176), (176, 177, 179, 178), (178, 179, 181, 180), (180, 181, 183, 182), (182, 183, 185, 184), (184, 185, 187, 186), (186, 187, 189, 188), (163, 161, 191, 189, 187, 185, 183, 181, 179, 177, 175, 173, 171, 169, 167, 165), (188, 189, 191, 190), (190, 191, 161, 160), (160, 162, 164, 166, 168, 170, 172, 174, 176, 178, 180, 182, 184, 186, 188, 190), (192, 193, 195, 194), (194, 195, 197, 196), (196, 197, 199, 198), (198, 199, 201, 200), (200, 201, 203, 202), (202, 203, 205, 204), (204, 205, 207, 206), (206, 207, 209, 208), (208, 209, 211, 210), (210, 211, 213, 212), (212, 213, 215, 214), (214, 215, 217, 216), (216, 217, 219, 218), (218, 219, 221, 220), (195, 193, 223, 221, 219, 217, 215, 213, 211, 209, 207, 205, 203, 201, 199, 197), (220, 221, 223, 222), (222, 223, 193, 192), (192, 194, 196, 198, 200, 202, 204, 206, 208, 210, 212, 214, 216, 218, 220, 222), (224, 225, 227, 226), (226, 227, 229, 228), (228, 229, 231, 230), (230, 231, 233, 232), (232, 233, 235, 234), (234, 235, 237, 236), (236, 237, 239, 238), (238, 239, 241, 240), (240, 241, 243, 242), (242, 243, 245, 244), (244, 245, 247, 246), (246, 247, 249, 248), (248, 249, 251, 250), (250, 251, 253, 252), (227, 225, 255, 253, 251, 249, 247, 245, 243, 241, 239, 237, 235, 233, 231, 229), (252, 253, 255, 254), (254, 255, 225, 224), (224, 226, 228, 230, 232, 234, 236, 238, 240, 242, 244, 246, 248, 250, 252, 254), (256, 257, 259, 258), (258, 259, 261, 260), (260, 261, 263, 262), (262, 263, 265, 264), (264, 265, 267, 266), (266, 267, 269, 268), (268, 269, 271, 270), (270, 271, 273, 272), (272, 273, 275, 274), (274, 275, 277, 276), (276, 277, 279, 278), (278, 279, 281, 280), (280, 281, 283, 282), (282, 283, 285, 284), (259, 257, 287, 285, 283, 281, 279, 277, 275, 273, 271, 269, 267, 265, 263, 261), (284, 285, 287, 286), (286, 287, 257, 256), (256, 258, 260, 262, 264, 266, 268, 270, 272, 274, 276, 278, 280, 282, 284, 286), (288, 289, 291, 290), (290, 291, 293, 292), (292, 293, 295, 294), (294, 295, 297, 296), (296, 297, 299, 298), (298, 299, 301, 300), (300, 301, 303, 302), (302, 303, 305, 304), (304, 305, 307, 306), (306, 307, 309, 308), (308, 309, 311, 310), (310, 311, 313, 312), (312, 313, 315, 314), (314, 315, 317, 316), (291, 289, 319, 317, 315, 313, 311, 309, 307, 305, 303, 301, 299, 297, 295, 293), (316, 317, 319, 318), (318, 319, 289, 288), (288, 290, 292, 294, 296, 298, 300, 302, 304, 306, 308, 310, 312, 314, 316, 318), (320, 321, 323, 322), (322, 323, 325, 324), (324, 325, 327, 326), (326, 327, 329, 328), (328, 329, 331, 330), (330, 331, 333, 332), (332, 333, 335, 334), (334, 335, 337, 336), (336, 337, 339, 338), (338, 339, 341, 340), (340, 341, 343, 342), (342, 343, 345, 344), (344, 345, 347, 346), (346, 347, 349, 348), (323, 321, 351, 349, 347, 345, 343, 341, 339, 337, 335, 333, 331, 329, 327, 325), (348, 349, 351, 350), (350, 351, 321, 320), (320, 322, 324, 326, 328, 330, 332, 334, 336, 338, 340, 342, 344, 346, 348, 350), (352, 353, 355, 354), (354, 355, 357, 356), (356, 357, 359, 358), (358, 359, 361, 360), (360, 361, 363, 362), (362, 363, 365, 364), (364, 365, 367, 366), (366, 367, 369, 368), (368, 369, 371, 370), (370, 371, 373, 372), (372, 373, 375, 374), (374, 375, 377, 376), (376, 377, 379, 378), (378, 379, 381, 380), (355, 353, 383, 381, 379, 377, 375, 373, 371, 369, 367, 365, 363, 361, 359, 357), (380, 381, 383, 382), (382, 383, 353, 352), (352, 354, 356, 358, 360, 362, 364, 366, 368, 370, 372, 374, 376, 378, 380, 382), (384, 385, 387, 386), (386, 387, 389, 388), (388, 389, 391, 390), (390, 391, 393, 392), (392, 393, 395, 394), (394, 395, 397, 396), (396, 397, 399, 398), (398, 399, 401, 400), (400, 401, 403, 402), (402, 403, 405, 404), (404, 405, 407, 406), (406, 407, 409, 408), (408, 409, 411, 410), (410, 411, 413, 412), (387, 385, 415, 413, 411, 409, 407, 405, 403, 401, 399, 397, 395, 393, 391, 389), (412, 413, 415, 414), (414, 415, 385, 384), (384, 386, 388, 390, 392, 394, 396, 398, 400, 402, 404, 406, 408, 410, 412, 414), (416, 417, 419, 418), (418, 419, 421, 420), (420, 421, 423, 422), (422, 423, 425, 424), (424, 425, 427, 426), (426, 427, 429, 428), (428, 429, 431, 430), (430, 431, 433, 432), (432, 433, 435, 434), (434, 435, 437, 436), (436, 437, 439, 438), (438, 439, 441, 440), (440, 441, 443, 442), (442, 443, 445, 444), (419, 417, 447, 445, 443, 441, 439, 437, 435, 433, 431, 429, 427, 425, 423, 421), (444, 445, 447, 446), (446, 447, 417, 416), (416, 418, 420, 422, 424, 426, 428, 430, 432, 434, 436, 438, 440, 442, 444, 446), (448, 449, 451, 450), (450, 451, 453, 452), (452, 453, 455, 454), (454, 455, 457, 456), (456, 457, 459, 458), (458, 459, 461, 460), (460, 461, 463, 462), (462, 463, 465, 464), (464, 465, 467, 466), (466, 467, 469, 468), (468, 469, 471, 470), (470, 471, 473, 472), (472, 473, 475, 474), (474, 475, 477, 476), (451, 449, 479, 477, 475, 473, 471, 469, 467, 465, 463, 461, 459, 457, 455, 453), (476, 477, 479, 478), (478, 479, 449, 448), (448, 450, 452, 454, 456, 458, 460, 462, 464, 466, 468, 470, 472, 474, 476, 478), (480, 481, 483, 482), (482, 483, 485, 484), (484, 485, 487, 486), (486, 487, 489, 488), (488, 489, 491, 490), (490, 491, 493, 492), (492, 493, 495, 494), (494, 495, 497, 496), (496, 497, 499, 498), (498, 499, 501, 500), (500, 501, 503, 502), (502, 503, 505, 504), (504, 505, 507, 506), (506, 507, 509, 508), (483, 481, 511, 509, 507, 505, 503, 501, 499, 497, 495, 493, 491, 489, 487, 485), (508, 509, 511, 510), (510, 511, 481, 480), (480, 482, 484, 486, 488, 490, 492, 494, 496, 498, 500, 502, 504, 506, 508, 510), (512, 513, 515, 514), (514, 515, 517, 516), (516, 517, 519, 518), (518, 519, 521, 520), (520, 521, 523, 522), (522, 523, 525, 524), (524, 525, 527, 526), (526, 527, 529, 528), (528, 529, 531, 530), (530, 531, 533, 532), (532, 533, 535, 534), (534, 535, 537, 536), (536, 537, 539, 538), (538, 539, 541, 540), (515, 513, 543, 541, 539, 537, 535, 533, 531, 529, 527, 525, 523, 521, 519, 517), (540, 541, 543, 542), (542, 543, 513, 512), (512, 514, 516, 518, 520, 522, 524, 526, 528, 530, 532, 534, 536, 538, 540, 542), (544, 545, 547, 546), (546, 547, 549, 548), (548, 549, 551, 550), (550, 551, 553, 552), (552, 553, 555, 554), (554, 555, 557, 556), (556, 557, 559, 558), (558, 559, 561, 560), (560, 561, 563, 562), (562, 563, 565, 564), (564, 565, 567, 566), (566, 567, 569, 568), (568, 569, 571, 570), (570, 571, 573, 572), (547, 545, 575, 573, 571, 569, 567, 565, 563, 561, 559, 557, 555, 553, 551, 549), (572, 573, 575, 574), (574, 575, 545, 544), (544, 546, 548, 550, 552, 554, 556, 558, 560, 562, 564, 566, 568, 570, 572, 574), (576, 577, 579, 578), (578, 579, 581, 580), (580, 581, 583, 582), (582, 583, 585, 584), (584, 585, 587, 586), (586, 587, 589, 588), (588, 589, 591, 590), (590, 591, 593, 592), (592, 593, 595, 594), (594, 595, 597, 596), (596, 597, 599, 598), (598, 599, 601, 600), (600, 601, 603, 602), (602, 603, 605, 604), (579, 577, 607, 605, 603, 601, 599, 597, 595, 593, 591, 589, 587, 585, 583, 581), (604, 605, 607, 606), (606, 607, 577, 576), (576, 578, 580, 582, 584, 586, 588, 590, 592, 594, 596, 598, 600, 602, 604, 606), (608, 609, 611, 610), (610, 611, 613, 612), (612, 613, 615, 614), (614, 615, 617, 616), (616, 617, 619, 618), (618, 619, 621, 620), (620, 621, 623, 622), (622, 623, 625, 624), (624, 625, 627, 626), (626, 627, 629, 628), (628, 629, 631, 630), (630, 631, 633, 632), (632, 633, 635, 634), (634, 635, 637, 636), (611, 609, 639, 637, 635, 633, 631, 629, 627, 625, 623, 621, 619, 617, 615, 613), (636, 637, 639, 638), (638, 639, 609, 608), (608, 610, 612, 614, 616, 618, 620, 622, 624, 626, 628, 630, 632, 634, 636, 638), (640, 641, 643, 642), (642, 643, 645, 644), (644, 645, 647, 646), (646, 647, 649, 648), (648, 649, 651, 650), (650, 651, 653, 652), (652, 653, 655, 654), (654, 655, 657, 656), (656, 657, 659, 658), (658, 659, 661, 660), (660, 661, 663, 662), (662, 663, 665, 664), (664, 665, 667, 666), (666, 667, 669, 668), (643, 641, 671, 669, 667, 665, 663, 661, 659, 657, 655, 653, 651, 649, 647, 645), (668, 669, 671, 670), (670, 671, 641, 640), (640, 642, 644, 646, 648, 650, 652, 654, 656, 658, 660, 662, 664, 666, 668, 670), (672, 673, 675, 674), (674, 675, 677, 676), (676, 677, 679, 678), (678, 679, 681, 680), (680, 681, 683, 682), (682, 683, 685, 684), (684, 685, 687, 686), (686, 687, 689, 688), (688, 689, 691, 690), (690, 691, 693, 692), (692, 693, 695, 694), (694, 695, 697, 696), (696, 697, 699, 698), (698, 699, 701, 700), (675, 673, 703, 701, 699, 697, 695, 693, 691, 689, 687, 685, 683, 681, 679, 677), (700, 701, 703, 702), (702, 703, 673, 672), (672, 674, 676, 678, 680, 682, 684, 686, 688, 690, 692, 694, 696, 698, 700, 702), (704, 705, 707, 706), (706, 707, 709, 708), (708, 709, 711, 710), (710, 711, 713, 712), (712, 713, 715, 714), (714, 715, 717, 716), (716, 717, 719, 718), (718, 719, 721, 720), (720, 721, 723, 722), (722, 723, 725, 724), (724, 725, 727, 726), (726, 727, 729, 728), (728, 729, 731, 730), (730, 731, 733, 732), (707, 705, 735, 733, 731, 729, 727, 725, 723, 721, 719, 717, 715, 713, 711, 709), (732, 733, 735, 734), (734, 735, 705, 704), (704, 706, 708, 710, 712, 714, 716, 718, 720, 722, 724, 726, 728, 730, 732, 734), (736, 737, 739, 738), (738, 739, 741, 740), (740, 741, 743, 742), (742, 743, 745, 744), (744, 745, 747, 746), (746, 747, 749, 748), (748, 749, 751, 750), (750, 751, 753, 752), (752, 753, 755, 754), (754, 755, 757, 756), (756, 757, 759, 758), (758, 759, 761, 760), (760, 761, 763, 762), (762, 763, 765, 764), (739, 737, 767, 765, 763, 761, 759, 757, 755, 753, 751, 749, 747, 745, 743, 741), (764, 765, 767, 766), (766, 767, 737, 736), (736, 738, 740, 742, 744, 746, 748, 750, 752, 754, 756, 758, 760, 762, 764, 766), (768, 769, 771, 770), (770, 771, 773, 772), (772, 773, 775, 774), (774, 775, 777, 776), (776, 777, 779, 778), (778, 779, 781, 780), (780, 781, 783, 782), (782, 783, 785, 784), (784, 785, 787, 786), (786, 787, 789, 788), (788, 789, 791, 790), (790, 791, 793, 792), (792, 793, 795, 794), (794, 795, 797, 796), (771, 769, 799, 797, 795, 793, 791, 789, 787, 785, 783, 781, 779, 777, 775, 773), (796, 797, 799, 798), (798, 799, 769, 768), (768, 770, 772, 774, 776, 778, 780, 782, 784, 786, 788, 790, 792, 794, 796, 798), (800, 801, 803, 802), (802, 803, 805, 804), (804, 805, 807, 806), (806, 807, 809, 808), (808, 809, 811, 810), (810, 811, 813, 812), (812, 813, 815, 814), (814, 815, 817, 816), (816, 817, 819, 818), (818, 819, 821, 820), (820, 821, 823, 822), (822, 823, 825, 824), (824, 825, 827, 826), (826, 827, 829, 828), (803, 801, 831, 829, 827, 825, 823, 821, 819, 817, 815, 813, 811, 809, 807, 805), (828, 829, 831, 830), (830, 831, 801, 800), (800, 802, 804, 806, 808, 810, 812, 814, 816, 818, 820, 822, 824, 826, 828, 830), (832, 833, 835, 834), (834, 835, 837, 836), (836, 837, 839, 838), (838, 839, 841, 840), (840, 841, 843, 842), (842, 843, 845, 844), (844, 845, 847, 846), (846, 847, 849, 848), (848, 849, 851, 850), (850, 851, 853, 852), (852, 853, 855, 854), (854, 855, 857, 856), (856, 857, 859, 858), (858, 859, 861, 860), (835, 833, 863, 861, 859, 857, 855, 853, 851, 849, 847, 845, 843, 841, 839, 837), (860, 861, 863, 862), (862, 863, 833, 832), (832, 834, 836, 838, 840, 842, 844, 846, 848, 850, 852, 854, 856, 858, 860, 862), (864, 865, 867, 866), (866, 867, 869, 868), (868, 869, 871, 870), (870, 871, 873, 872), (872, 873, 875, 874), (874, 875, 877, 876), (876, 877, 879, 878), (878, 879, 881, 880), (880, 881, 883, 882), (882, 883, 885, 884), (884, 885, 887, 886), (886, 887, 889, 888), (888, 889, 891, 890), (890, 891, 893, 892), (867, 865, 895, 893, 891, 889, 887, 885, 883, 881, 879, 877, 875, 873, 871, 869), (892, 893, 895, 894), (894, 895, 865, 864), (864, 866, 868, 870, 872, 874, 876, 878, 880, 882, 884, 886, 888, 890, 892, 894)])
me_cylinder.use_remesh_preserve_volume = False
me_cylinder.use_remesh_preserve_attributes = False
me_cylinder.use_mirror_vertex_groups = False
me_cylinder.update()
me_cube = bpy.data.meshes.new('Cube')
me_cube.from_pydata([(1.0, 1.0, -1.0), (1.0, -1.0, -1.0), (-1.0, -1.0, -1.0), (-1.0, 1.0, -1.0), (1.0, 1.0, 1.0), (1.0, -1.0, 1.0), (-1.0, -1.0, 1.0), (-1.0, 1.0, 1.0), (0.8706, 1.0, -1.0), (0.8706, -1.0, -1.0), (0.8706, 1.0, 1.0), (0.8706, -1.0, 1.0), (-0.8774, 1.0, -1.0), (-0.8774, -1.0, -1.0), (-0.8774, 1.0, 1.0), (-0.8774, -1.0, 1.0), (1.0, -0.552, -1.0), (-1.0, -0.552, -1.0), (0.8706, -0.07769, 1.0), (0.8706, -0.552, -1.0), (-0.8774, -0.07769, 1.0), (-0.8774, -0.552, -1.0), (-1.0, 0.5722, -1.0), (0.8706, 0.5722, -1.0), (-0.8774, 0.5722, -1.0), (1.0, 0.5722, -1.0), (0.8706, 0.1092, 1.0), (-0.8774, 0.1092, 1.0), (1.0, 0.2945, -19.33), (1.0, -0.2424, -19.33), (0.8706, -0.2424, -19.33), (-0.8774, -0.2424, -19.33), (-1.0, -0.2424, -19.33), (-1.0, 0.2945, -19.33), (0.8706, 0.2945, -19.33), (-0.8774, 0.2945, -19.33), (0.8706, -0.07769, -17.57), (1.0, -0.07769, -17.57), (1.0, 0.1092, -17.57), (0.8706, 0.1092, -17.57), (-0.8774, -0.07769, -17.52), (-0.8774, 0.1092, -17.52), (-1.0, -0.07769, -17.52), (-1.0, 0.1092, -17.52), (1.0, -0.07769, -3.396), (0.8706, 0.1092, -3.396), (0.8706, -0.07769, -3.396), (1.0, 0.1092, -3.396), (-0.8774, 0.1092, -3.392), (-1.0, 0.1092, -3.392), (-0.8774, -0.07769, -3.392), (-1.0, -0.07769, -3.392), (1.0, -0.07769, 2.656), (1.0, -1.0, 2.656), (-0.8774, 1.0, 2.656), (-1.0, 1.0, 2.656), (-0.8774, -1.0, 2.656), (-1.0, -1.0, 2.656), (-1.0, 0.1092, 2.656), (1.0, 1.0, 2.656), (0.8706, 1.0, 2.656), (0.8706, -1.0, 2.656), (0.8706, -0.07769, 2.656), (-0.8774, -0.07769, 2.656), (1.0, 0.1092, 2.656), (-1.0, -0.07769, 2.656), (0.8706, 0.1092, 2.656), (-0.8774, 0.1092, 2.656)], [], [(21, 13, 2, 17), (14, 7, 55, 54), (1, 5, 53, 61, 11, 9), (7, 3, 22, 17, 2, 6, 57, 65, 58, 55), (14, 12, 3, 7), (4, 0, 8, 10), (16, 1, 9, 19), (10, 8, 12, 14), (9, 11, 15, 13), (19, 9, 13, 21), (23, 19, 21, 24), (41, 40, 31, 35), (37, 36, 30, 29), (12, 24, 22, 3), (0, 25, 23, 8), (65, 57, 56, 63, 67, 54, 55, 58), (8, 23, 24, 12), (28, 29, 30, 34), (35, 31, 32, 33), (39, 38, 28, 34), (40, 42, 32, 31), (43, 41, 35, 33), (38, 37, 29, 28), (36, 39, 34, 30), (42, 43, 33, 32), (46, 45, 39, 36), (47, 44, 37, 38), (45, 47, 38, 39), (44, 46, 36, 37), (51, 49, 43, 42), (49, 48, 41, 43), (50, 51, 42, 40), (48, 50, 40, 41), (16, 19, 46, 44), (23, 25, 47, 45), (25, 16, 44, 47), (19, 23, 45, 46), (24, 21, 50, 48), (21, 17, 51, 50), (22, 24, 48, 49), (17, 22, 49, 51), (62, 61, 53, 52, 64, 59, 60, 66), (26, 18, 11, 61, 62, 66, 60, 10), (15, 20, 27, 14, 54, 67, 63, 56), (64, 52, 53, 5, 1, 16, 25, 0, 4, 59), (4, 10, 60, 59), (20, 15, 11, 18, 26, 10, 14, 27), (13, 15, 56, 57, 6, 2)])
_uv = me_cube.uv_layers.new(name='UVMap')
_uv.uv.foreach_set('vector', [6.507e-05, 0.9977, 2.518e-05, 0.998, 1.288e-05, 0.9979, 0.000143, 0.9976, 0.000182, 0.9989, 0.0001932, 0.9989, 0.000194, 0.9996, 0.0001886, 0.9996, 7.693e-05, 0.9984, 7.268e-05, 0.999, 8.846e-05, 0.9996, 0.000102, 0.9996, 9.238e-05, 0.999, 9.26e-05, 0.9984, 0.9989, 0.4723, 0.9989, 0.6937, 0.7861, 0.6937, 0.2268, 0.6937, 0.003903, 0.6937, 0.003903, 0.4723, 0.003903, 0.289, 0.4628, 0.289, 0.5557, 0.289, 0.9989, 0.289, 0.000182, 0.9989, 0.000192, 0.998, 0.0002082, 0.9979, 0.0001932, 0.9989, 0.0001222, 0.999, 0.0001206, 0.9984, 0.0001131, 0.9983, 0.0001082, 0.9989, 0.0001084, 0.9983, 7.693e-05, 0.9984, 9.26e-05, 0.9984, 9.983e-05, 0.9983, 0.0001082, 0.9989, 0.0001131, 0.9983, 0.000192, 0.998, 0.000182, 0.9989, 9.26e-05, 0.9984, 9.238e-05, 0.999, 2.858e-05, 0.9989, 2.518e-05, 0.998, 9.983e-05, 0.9983, 9.26e-05, 0.9984, 2.518e-05, 0.998, 6.507e-05, 0.9977, 0.0001195, 0.9983, 9.983e-05, 0.9983, 6.507e-05, 0.9977, 0.0001533, 0.9976, 0.01654, 0.006245, 0.01631, 0.006209, 0.01651, 0.0004376, 0.0166, 0.0002705, 0.0001119, 0.9983, 0.0001119, 0.9983, 0.0001119, 0.9983, 0.0001119, 0.9983, 0.000192, 0.998, 0.0001533, 0.9976, 8.253e-05, 0.9974, 0.0002082, 0.9979, 0.0001206, 0.9984, 0.0001155, 0.9983, 0.0001195, 0.9983, 0.0001131, 0.9983, 9.712e-05, 0.9997, 1.965e-05, 0.9996, 2.482e-05, 0.9996, 9.721e-05, 0.9996, 0.000118, 0.9996, 0.0001886, 0.9996, 0.000194, 0.9996, 0.0001182, 0.9997, 0.0001131, 0.9983, 0.0001195, 0.9983, 0.0001533, 0.9976, 0.000192, 0.998, 0.0001119, 0.9983, 0.0001119, 0.9983, 0.0001119, 0.9983, 0.0001119, 0.9983, 0.0166, 0.0002705, 0.01651, 0.0004376, 0.0166, 0.0004476, 0.01652, 1.288e-05, 0.0001119, 0.9983, 0.0001119, 0.9983, 0.0001119, 0.9983, 0.0001119, 0.9983, 0.01631, 0.006209, 0.01653, 0.006308, 0.0166, 0.0004476, 0.01651, 0.0004376, 0.01631, 0.00614, 0.01654, 0.006245, 0.0166, 0.0002705, 0.01652, 1.288e-05, 0.0001119, 0.9983, 0.0001119, 0.9983, 0.0001119, 0.9983, 0.0001119, 0.9983, 0.0001119, 0.9983, 0.0001119, 0.9983, 0.0001119, 0.9983, 0.0001119, 0.9983, 0.01653, 0.006308, 0.01631, 0.00614, 0.01652, 1.288e-05, 0.0166, 0.0004476, 0.0001083, 0.9984, 0.0001083, 0.9984, 0.0001119, 0.9983, 0.0001119, 0.9983, 0.0001081, 0.9984, 0.0001078, 0.9984, 0.0001119, 0.9983, 0.0001119, 0.9983, 0.0001083, 0.9984, 0.0001081, 0.9984, 0.0001119, 0.9983, 0.0001119, 0.9983, 0.0001078, 0.9984, 0.0001083, 0.9984, 0.0001119, 0.9983, 0.0001119, 0.9983, 0.0002776, 0.9946, 5.709e-05, 0.9944, 0.01631, 0.00614, 0.01653, 0.006308, 5.709e-05, 0.9944, 0.0002808, 0.9945, 0.01654, 0.006245, 0.01631, 0.00614, 5.674e-05, 0.9945, 0.0002776, 0.9946, 0.01653, 0.006308, 0.01631, 0.006209, 0.0002808, 0.9945, 5.674e-05, 0.9945, 0.01631, 0.006209, 0.01654, 0.006245, 0.0001084, 0.9983, 9.983e-05, 0.9983, 0.0001083, 0.9984, 0.0001078, 0.9984, 0.0001195, 0.9983, 0.0001155, 0.9983, 0.0001081, 0.9984, 0.0001083, 0.9984, 0.0001155, 0.9983, 0.0001084, 0.9983, 0.0001078, 0.9984, 0.0001081, 0.9984, 9.983e-05, 0.9983, 0.0001195, 0.9983, 0.0001083, 0.9984, 0.0001083, 0.9984, 0.0001533, 0.9976, 6.507e-05, 0.9977, 5.674e-05, 0.9945, 0.0002808, 0.9945, 6.507e-05, 0.9977, 0.000143, 0.9976, 0.0002776, 0.9946, 5.674e-05, 0.9945, 8.253e-05, 0.9974, 0.0001533, 0.9976, 0.0002808, 0.9945, 5.709e-05, 0.9944, 0.000143, 0.9976, 8.253e-05, 0.9974, 5.709e-05, 0.9944, 0.0002776, 0.9946, 8.473e-05, 0.9996, 0.000102, 0.9996, 8.846e-05, 0.9996, 9.714e-05, 0.9996, 8.027e-05, 1.0, 0.0001051, 0.9994, 8.426e-05, 0.9994, 8.384e-05, 0.9997, 0.0001094, 0.9991, 9.088e-05, 0.9991, 9.238e-05, 0.999, 0.000102, 0.9996, 8.473e-05, 0.9996, 8.384e-05, 0.9997, 8.426e-05, 0.9994, 0.0001082, 0.9989, 2.858e-05, 0.9989, 9.034e-05, 0.999, 0.0001209, 0.999, 0.000182, 0.9989, 0.0001886, 0.9996, 0.000118, 0.9996, 9.721e-05, 0.9996, 2.482e-05, 0.9996, 0.5534, 0.6863, 0.4606, 0.6863, 0.002963, 0.6863, 0.002962, 0.5211, 0.002963, 0.3215, 0.2253, 0.3215, 0.7832, 0.3215, 0.9954, 0.3215, 0.9954, 0.5211, 0.9954, 0.6863, 0.0001222, 0.999, 0.0001082, 0.9989, 8.426e-05, 0.9994, 0.0001051, 0.9994, 9.034e-05, 0.999, 2.858e-05, 0.9989, 9.238e-05, 0.999, 9.088e-05, 0.9991, 0.0001094, 0.9991, 0.0001082, 0.9989, 0.000182, 0.9989, 0.0001209, 0.999, 2.518e-05, 0.998, 2.858e-05, 0.9989, 2.482e-05, 0.9996, 1.965e-05, 0.9996, 1.774e-05, 0.9989, 1.288e-05, 0.9979])
me_cube.materials.append(mat_material)
me_cube.use_remesh_preserve_volume = False
me_cube.use_remesh_preserve_attributes = False
me_cube.use_mirror_vertex_groups = False
me_cube.update()

# ---- objects
ob_cell = bpy.data.objects.new('Cell', me_cube_003)
ob_buildunit = bpy.data.objects.new('BuildUnit', me_cube_001)
ob_cylinder = bpy.data.objects.new('Cylinder', me_cylinder)
ob_cube = bpy.data.objects.new('Cube', me_cube)

# ---- transforms, parenting, visibility, modifiers, constraints
ob_cell.location = (0.004263, -0.1458, 3.132)
ob_cell.rotation_euler = (-0.0, 1.571, 0.0)
ob_cell.scale = (0.8597, 0.02677, 0.8597)
ob_cell.lineart.crease_threshold = 0.0
ob_buildunit.location = (-0.01112, -0.9852, 1.011)
ob_buildunit.scale = (0.9724, 1.0, 1.0)
ob_buildunit.lineart.crease_threshold = 0.0
ob_cylinder.location = (-0.008395, -1.757, 2.363)
ob_cylinder.rotation_euler = (-0.0, 1.571, 0.0)
ob_cylinder.scale = (0.0503, 0.0503, 0.9838)
ob_cylinder.lineart.crease_threshold = 0.0
ob_cube.location = (0.0, 0.0, 2.165)
ob_cube.scale = (1.0, 1.854, 0.1119)
ob_cube.lock_rotations_4d = False
ob_cube.empty_display_type = 'ARROWS'
ob_cube.lineart.crease_threshold = 0.0

# ---- collection membership
col_collection_1.objects.link(ob_cell)
col_collection_1.objects.link(ob_buildunit)
col_collection_1.objects.link(ob_cylinder)
col_collection_1.objects.link(ob_cube)

# ---- scene / render settings (as saved in the file)
scene.frame_start = 1; scene.frame_end = 250; scene.frame_set(1)
scene.render.engine = 'BLENDER_EEVEE_NEXT'
scene.render.resolution_percentage = 50
scene.render.dither_intensity = 0.0
scene.cycles.use_denoising = False
scene.cycles.samples = 128
scene.cycles.sampling_pattern = 'TABULATED_SOBOL'
scene.cycles.use_adaptive_sampling = False
scene.cycles.use_light_tree = False
scene.cycles.blur_glossy = 0.0
scene.cycles.sample_clamp_indirect = 0.0
scene.view_settings.view_transform = 'Standard'
bpy.context.view_layer.update()

# ---- added for rendering (the .blend has no active camera and no usable light): camera, sun
cam_auto = bpy.data.cameras.new('AutoCamera')
cam_auto.lens = 50.0
cam_auto.sensor_width = 36.0
cam_auto.clip_end = 1000.0
ob_auto_camera = bpy.data.objects.new('AutoCamera', cam_auto)
scene.collection.objects.link(ob_auto_camera)
ob_auto_camera.location = (5.61791, -6.81453, 6.61828)
ob_auto_camera.rotation_euler = (1.09748, -7.21219e-08, 0.694738)
scene.camera = ob_auto_camera
light_auto_sun = bpy.data.lights.new('AutoSun', 'SUN')
light_auto_sun.energy = 3.0
light_auto_sun.angle = 0.0523599
ob_auto_sun = bpy.data.objects.new('AutoSun', light_auto_sun)
scene.collection.objects.link(ob_auto_sun)
ob_auto_sun.rotation_euler = (0.872665, 0.174533, 0.523599)
bpy.context.view_layer.update()
